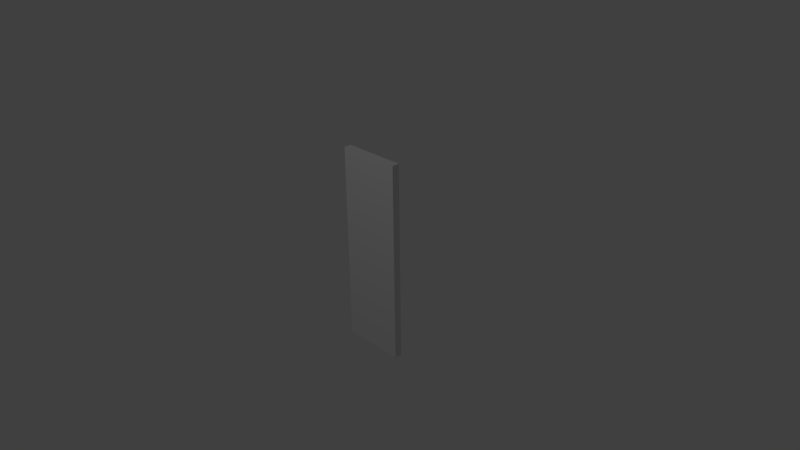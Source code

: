 # Source: BrickVeneer.blend  (saved by Blender 2.73.0; exported with 4.5.12 LTS)
import bpy
from mathutils import Matrix  # noqa: F401  (used for matrix-valued properties, if any)

bpy.ops.wm.read_factory_settings(use_empty=True)
scene = bpy.context.scene
scene.name = 'Scene'

# ---- collections
col_collection_1 = bpy.data.collections.new('Collection 1'); scene.collection.children.link(col_collection_1)

# ---- materials (node trees are filled in below, after node groups)
mat_brick = bpy.data.materials.new('Brick')
mat_brick.alpha_threshold = 0.0
mat_brick.use_transparent_shadow = False
mat_brick.preview_render_type = 'CUBE'
mat_brick.roughness = 0.5
mat_brick.line_color = (0.0, 0.0, 0.0, 1.0)

# ---- material node trees

# ---- world
world_world = bpy.data.worlds.new('World'); scene.world = world_world
world_world.color = (0.05088, 0.05088, 0.05088)
world_world.use_sun_shadow = False
world_world.sun_shadow_jitter_overblur = 0.0
world_world.cycles.sampling_method = 'MANUAL'
world_world.cycles.sample_map_resolution = 256

# ---- cameras
cam_camera = bpy.data.cameras.new('Camera')
cam_camera.clip_end = 100.0
cam_camera.lens = 35.0
cam_camera.sensor_width = 32.0
cam_camera.sensor_height = 18.0
cam_camera.ortho_scale = 7.314
cam_camera.dof.focus_distance = 0.0
cam_camera.dof.aperture_fstop = 128.0

# ---- lights
light_lamp = bpy.data.lights.new('Lamp', 'POINT')
light_lamp.transmission_factor = 0.0
light_lamp.cutoff_distance = 30.0
light_lamp.energy = 100.0
light_lamp.shadow_buffer_clip_start = 1.001
light_lamp.shadow_soft_size = 0.1
light_lamp.shadow_maximum_resolution = 0.006
light_lamp.use_absolute_resolution = True
light_lamp.cycles.use_multiple_importance_sampling = False

# ---- meshes
me_wallmeshgeom = bpy.data.meshes.new('WallMeshGeom')
me_wallmeshgeom.from_pydata([(-0.4397, -1.368, 0.0508), (-0.1439, -1.368, 0.0508), (0.1439, -1.368, 0.0508), (0.4397, -1.368, 0.0508), (0.4397, -1.368, -0.0508), (0.1439, -1.368, -0.0508), (-0.1439, -1.368, -0.0508), (-0.4397, -1.368, -0.0508), (-0.4397, -1.162, 0.0508), (-0.1439, -1.162, 0.0508), (0.1439, -1.162, 0.0508), (0.4397, -1.162, 0.0508), (0.4397, -1.162, -0.0508), (0.1439, -1.162, -0.0508), (-0.1439, -1.162, -0.0508), (-0.4397, -1.162, -0.0508), (-0.4397, -0.9557, 0.0508), (-0.1439, -0.9557, 0.0508), (0.1439, -0.9557, 0.0508), (0.4397, -0.9557, 0.0508), (0.4397, -0.9557, -0.0508), (0.1439, -0.9557, -0.0508), (-0.1439, -0.9557, -0.0508), (-0.4397, -0.9557, -0.0508), (-0.4397, 1.162, 0.0508), (-0.1439, 1.162, 0.0508), (0.1439, 1.162, 0.0508), (0.4397, 1.162, 0.0508), (0.4397, 1.162, -0.0508), (0.1439, 1.162, -0.0508), (-0.1439, 1.162, -0.0508), (-0.4397, 1.162, -0.0508), (-0.4397, 1.368, 0.0508), (-0.1439, 1.368, 0.0508), (0.1439, 1.368, 0.0508), (0.4397, 1.368, 0.0508), (0.4397, 1.368, -0.0508), (0.1439, 1.368, -0.0508), (-0.1439, 1.368, -0.0508), (-0.4397, 1.368, -0.0508)], [], [(7, 6, 1, 0), (6, 5, 2, 1), (5, 4, 3, 2), (1, 9, 8, 0), (2, 10, 9, 1), (3, 11, 10, 2), (4, 12, 11, 3), (13, 12, 4, 5), (14, 13, 5, 6), (15, 14, 6, 7), (8, 15, 7, 0), (9, 17, 16, 8), (10, 18, 17, 9), (11, 19, 18, 10), (12, 20, 19, 11), (21, 20, 12, 13), (22, 21, 13, 14), (23, 22, 14, 15), (16, 23, 15, 8), (17, 25, 24, 16), (18, 26, 25, 17), (19, 27, 26, 18), (20, 28, 27, 19), (29, 28, 20, 21), (30, 29, 21, 22), (31, 30, 22, 23), (24, 31, 23, 16), (25, 33, 32, 24), (26, 34, 33, 25), (27, 35, 34, 26), (28, 36, 35, 27), (37, 36, 28, 29), (38, 37, 29, 30), (39, 38, 30, 31), (32, 39, 31, 24), (33, 38, 39, 32), (34, 37, 38, 33), (35, 36, 37, 34)])
_uv = me_wallmeshgeom.uv_layers.new(name='Texture')
_uv.uv.foreach_set('vector', [0.576, 0.09127, 0.653, 0.09127, 0.653, 0.05159, 0.576, 0.05159, 0.653, 0.09127, 0.7279, 0.09127, 0.7279, 0.05159, 0.653, 0.05159, 0.7279, 0.09127, 0.8049, 0.09127, 0.8049, 0.05159, 0.7279, 0.05159, 0.1292, 0.004703, 0.1292, 0.06145, 0.0522, 0.06145, 0.0522, 0.004703, 0.2041, 0.004703, 0.2041, 0.06145, 0.1292, 0.06145, 0.1292, 0.004703, 0.2811, 0.004703, 0.2811, 0.06145, 0.2041, 0.06145, 0.2041, 0.004703, 0.04365, 0.004703, 0.04365, 0.06145, 0.003968, 0.06145, 0.003968, 0.004703, 0.4898, 0.06145, 0.5669, 0.06145, 0.5669, 0.004703, 0.4898, 0.004703, 0.4149, 0.06145, 0.4898, 0.06145, 0.4898, 0.004703, 0.4149, 0.004703, 0.3379, 0.06145, 0.4149, 0.06145, 0.4149, 0.004703, 0.3379, 0.004703, 0.2897, 0.06145, 0.3294, 0.06145, 0.3294, 0.004703, 0.2897, 0.004703, 0.1292, 0.06145, 0.1292, 0.1182, 0.0522, 0.1182, 0.0522, 0.06145, 0.2041, 0.06145, 0.2041, 0.1182, 0.1292, 0.1182, 0.1292, 0.06145, 0.2811, 0.06145, 0.2811, 0.1182, 0.2041, 0.1182, 0.2041, 0.06145, 0.04365, 0.06145, 0.04365, 0.1182, 0.003968, 0.1182, 0.003968, 0.06145, 0.4898, 0.1182, 0.5669, 0.1182, 0.5669, 0.06145, 0.4898, 0.06145, 0.4149, 0.1182, 0.4898, 0.1182, 0.4898, 0.06145, 0.4149, 0.06145, 0.3379, 0.1182, 0.4149, 0.1182, 0.4149, 0.06145, 0.3379, 0.06145, 0.2897, 0.1182, 0.3294, 0.1182, 0.3294, 0.06145, 0.2897, 0.06145, 0.1292, 0.1182, 0.1292, 0.7005, 0.0522, 0.7005, 0.0522, 0.1182, 0.2041, 0.1182, 0.2041, 0.7005, 0.1292, 0.7005, 0.1292, 0.1182, 0.2811, 0.1182, 0.2811, 0.7005, 0.2041, 0.7005, 0.2041, 0.1182, 0.04365, 0.1182, 0.04365, 0.7005, 0.003968, 0.7005, 0.003968, 0.1182, 0.4898, 0.7005, 0.5669, 0.7005, 0.5669, 0.1182, 0.4898, 0.1182, 0.4149, 0.7005, 0.4898, 0.7005, 0.4898, 0.1182, 0.4149, 0.1182, 0.3379, 0.7005, 0.4149, 0.7005, 0.4149, 0.1182, 0.3379, 0.1182, 0.2897, 0.7005, 0.3294, 0.7005, 0.3294, 0.1182, 0.2897, 0.1182, 0.1292, 0.7005, 0.1292, 0.7572, 0.0522, 0.7572, 0.0522, 0.7005, 0.2041, 0.7005, 0.2041, 0.7572, 0.1292, 0.7572, 0.1292, 0.7005, 0.2811, 0.7005, 0.2811, 0.7572, 0.2041, 0.7572, 0.2041, 0.7005, 0.04365, 0.7005, 0.04365, 0.7572, 0.003968, 0.7572, 0.003968, 0.7005, 0.4898, 0.7572, 0.5669, 0.7572, 0.5669, 0.7005, 0.4898, 0.7005, 0.4149, 0.7572, 0.4898, 0.7572, 0.4898, 0.7005, 0.4149, 0.7005, 0.3379, 0.7572, 0.4149, 0.7572, 0.4149, 0.7005, 0.3379, 0.7005, 0.2897, 0.7572, 0.3294, 0.7572, 0.3294, 0.7005, 0.2897, 0.7005, 0.653, 0.003968, 0.653, 0.04365, 0.576, 0.04365, 0.576, 0.003968, 0.7279, 0.003968, 0.7279, 0.04365, 0.653, 0.04365, 0.653, 0.003968, 0.8049, 0.003968, 0.8049, 0.04365, 0.7279, 0.04365, 0.7279, 0.003968])
me_wallmeshgeom.materials.append(mat_brick)
me_wallmeshgeom.use_remesh_preserve_volume = False
me_wallmeshgeom.use_remesh_preserve_attributes = False
me_wallmeshgeom.use_mirror_vertex_groups = False
me_wallmeshgeom.update()

# ---- objects
ob_wallmesh = bpy.data.objects.new('WallMesh', me_wallmeshgeom)
ob_lamp = bpy.data.objects.new('Lamp', light_lamp)
ob_camera = bpy.data.objects.new('Camera', cam_camera)

# ---- transforms, parenting, visibility, modifiers, constraints
ob_wallmesh.location = (0.0, 0.0, 0.0)
ob_wallmesh.rotation_euler = (1.571, -0.0, 0.0)
ob_wallmesh.lineart.crease_threshold = 0.0
ob_lamp.location = (-0.03813, -4.504, 5.904)
ob_lamp.rotation_euler = (0.6503, 0.05522, 1.866)
ob_lamp.lock_rotations_4d = False
ob_lamp.empty_display_type = 'ARROWS'
ob_lamp.color = (0.0, 0.0, 0.0, 0.0)
ob_lamp.lineart.crease_threshold = 0.0
ob_camera.location = (7.481, -6.508, 5.344)
ob_camera.rotation_euler = (1.109, 0.01082, 0.8149)
ob_camera.lock_rotations_4d = False
ob_camera.empty_display_type = 'ARROWS'
ob_camera.color = (0.0, 0.0, 0.0, 0.0)
ob_camera.display_type = 'WIRE'
ob_camera.lineart.crease_threshold = 0.0

# ---- collection membership
col_collection_1.objects.link(ob_wallmesh)
col_collection_1.objects.link(ob_lamp)
col_collection_1.objects.link(ob_camera)

# ---- scene / render settings (as saved in the file)
scene.camera = ob_camera
scene.frame_start = 1; scene.frame_end = 250; scene.frame_set(1)
scene.render.engine = 'BLENDER_EEVEE_NEXT'
scene.render.image_settings.compression = 90
scene.render.resolution_percentage = 50
scene.render.dither_intensity = 0.0
scene.cycles.use_denoising = False
scene.cycles.samples = 10
scene.cycles.sampling_pattern = 'TABULATED_SOBOL'
scene.cycles.light_sampling_threshold = 0.0
scene.cycles.use_adaptive_sampling = False
scene.cycles.use_light_tree = False
scene.cycles.blur_glossy = 0.0
scene.cycles.volume_bounces = 1
scene.cycles.pixel_filter_type = 'GAUSSIAN'
scene.cycles.sample_clamp_indirect = 0.0
scene.view_settings.view_transform = 'Standard'
bpy.context.view_layer.update()
